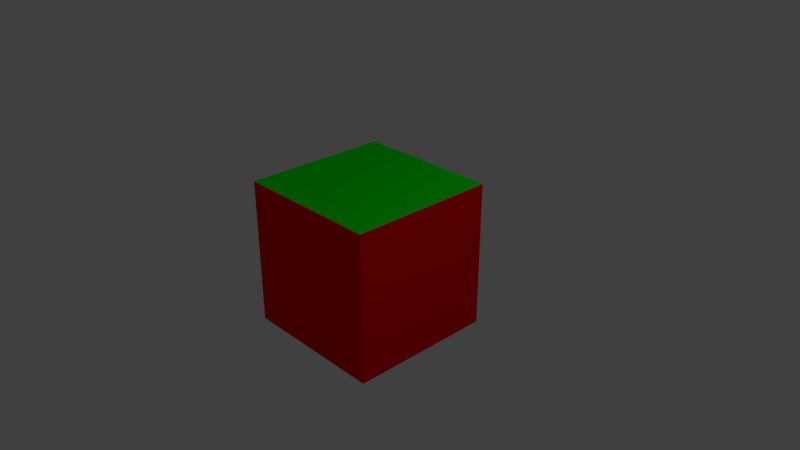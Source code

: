 # Source: cube.blend  (saved by Blender 2.78.0; exported with 4.5.12 LTS)
import bpy
from mathutils import Matrix  # noqa: F401  (used for matrix-valued properties, if any)

bpy.ops.wm.read_factory_settings(use_empty=True)
scene = bpy.context.scene
scene.name = 'Scene'

# ---- collections
col_collection_1 = bpy.data.collections.new('Collection 1'); scene.collection.children.link(col_collection_1)

# ---- materials (node trees are filled in below, after node groups)
mat_green = bpy.data.materials.new('Green')
mat_green.alpha_threshold = 0.0
mat_green.use_transparent_shadow = False
mat_green.diffuse_color = (0.0, 1.0, 0.0, 1.0)
mat_green.roughness = 0.5
mat_green.line_color = (0.0, 0.0, 0.0, 1.0)
mat_red = bpy.data.materials.new('Red')
mat_red.alpha_threshold = 0.0
mat_red.use_transparent_shadow = False
mat_red.diffuse_color = (1.0, 0.0, 0.0, 1.0)
mat_red.roughness = 0.5

# ---- material node trees

# ---- world
world_world = bpy.data.worlds.new('World'); scene.world = world_world
world_world.color = (0.05088, 0.05088, 0.05088)
world_world.use_sun_shadow = False
world_world.sun_shadow_jitter_overblur = 0.0
world_world.cycles.sampling_method = 'MANUAL'

# ---- cameras
cam_camera = bpy.data.cameras.new('Camera')
cam_camera.clip_end = 100.0
cam_camera.lens = 35.0
cam_camera.sensor_width = 32.0
cam_camera.sensor_height = 18.0
cam_camera.ortho_scale = 7.314
cam_camera.dof.focus_distance = 0.0
cam_camera.dof.aperture_fstop = 128.0

# ---- lights
light_lamp = bpy.data.lights.new('Lamp', 'POINT')
light_lamp.transmission_factor = 0.0
light_lamp.cutoff_distance = 30.0
light_lamp.energy = 100.0
light_lamp.shadow_buffer_clip_start = 1.001
light_lamp.shadow_soft_size = 0.1
light_lamp.shadow_maximum_resolution = 0.006
light_lamp.use_absolute_resolution = True

# ---- meshes
me_cube = bpy.data.meshes.new('Cube')
me_cube.from_pydata([(1.0, 1.0, -1.0), (1.0, -1.0, -1.0), (-1.0, -1.0, -1.0), (-1.0, 1.0, -1.0), (1.0, 1.0, 1.0), (1.0, -1.0, 1.0), (-1.0, -1.0, 1.0), (-1.0, 1.0, 1.0)], [], [(0, 1, 2, 3), (4, 7, 6, 5), (0, 4, 5, 1), (1, 5, 6, 2), (2, 6, 7, 3), (4, 0, 3, 7)])
me_cube.polygons.foreach_set('material_index', [0, 0, 1, 1, 1, 1])
me_cube.materials.append(mat_green)
me_cube.materials.append(mat_red)
me_cube.use_remesh_preserve_volume = False
me_cube.use_remesh_preserve_attributes = False
me_cube.use_mirror_vertex_groups = False
me_cube.update()

# ---- objects
ob_cube = bpy.data.objects.new('Cube', me_cube)
ob_lamp = bpy.data.objects.new('Lamp', light_lamp)
ob_camera = bpy.data.objects.new('Camera', cam_camera)

# ---- transforms, parenting, visibility, modifiers, constraints
ob_cube.location = (0.0, 0.0, 0.0)
ob_cube.lock_rotations_4d = False
ob_cube.empty_display_type = 'ARROWS'
ob_cube.lineart.crease_threshold = 0.0
ob_lamp.location = (4.076, 1.005, 5.904)
ob_lamp.rotation_euler = (0.6503, 0.05522, 1.866)
ob_lamp.lock_rotations_4d = False
ob_lamp.empty_display_type = 'ARROWS'
ob_lamp.color = (0.0, 0.0, 0.0, 0.0)
ob_lamp.lineart.crease_threshold = 0.0
ob_camera.location = (7.481, -6.508, 5.344)
ob_camera.rotation_euler = (1.109, 0.0, 0.8149)
ob_camera.lock_rotations_4d = False
ob_camera.empty_display_type = 'ARROWS'
ob_camera.color = (0.0, 0.0, 0.0, 0.0)
ob_camera.display_type = 'WIRE'
ob_camera.lineart.crease_threshold = 0.0

# ---- collection membership
col_collection_1.objects.link(ob_cube)
col_collection_1.objects.link(ob_lamp)
col_collection_1.objects.link(ob_camera)

# ---- scene / render settings (as saved in the file)
scene.camera = ob_camera
scene.frame_start = 1; scene.frame_end = 250; scene.frame_set(2)
scene.render.engine = 'BLENDER_EEVEE_NEXT'
scene.render.resolution_percentage = 50
scene.render.dither_intensity = 0.0
scene.cycles.use_denoising = False
scene.cycles.samples = 128
scene.cycles.sampling_pattern = 'TABULATED_SOBOL'
scene.cycles.light_sampling_threshold = 0.0
scene.cycles.use_adaptive_sampling = False
scene.cycles.use_light_tree = False
scene.cycles.blur_glossy = 0.0
scene.cycles.sample_clamp_indirect = 0.0
scene.view_settings.view_transform = 'Standard'
bpy.context.view_layer.update()
